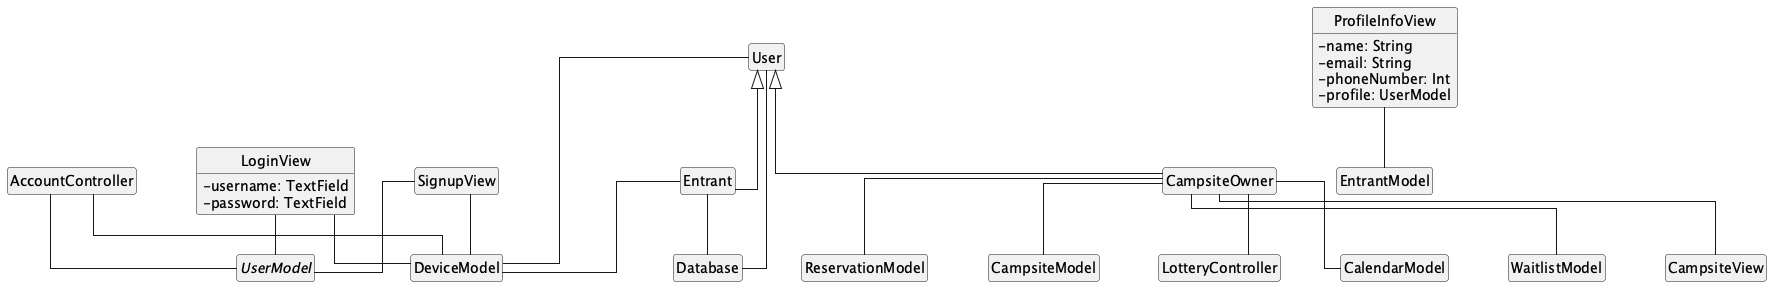

The diagram above was rendered by PlantUML. Its source (embedded in the PNG):
@startuml profile
!include style.puml

!include_once profile/UserModel.puml
!include_once profile/AccountController.puml
!include_once profile/LoginView.puml
!include_once profile/SignupView.puml
!include_once profile/ProfileInfoView.puml
!include_once profile/CampsiteOwner.puml
!include_once profile/Entrant.puml


' inheritance
User <|-- CampsiteOwner
User <|-- Entrant

' User collaborators
User -- Database
User -- DeviceModel

' AccountController collaborators
AccountController -- UserModel
AccountController -- DeviceModel

' LoginView collaborators
LoginView -- UserModel
LoginView -- DeviceModel

' SignupView collaborators
SignupView -- UserModel
SignupView -- DeviceModel

' ProfileInfoView collaborators
ProfileInfoView -- EntrantModel

' CampsiteOwner collaborators
CampsiteOwner -- CampsiteModel
CampsiteOwner -- LotteryController
CampsiteOwner -- CalendarModel
CampsiteOwner -- WaitlistModel
CampsiteOwner -- CampsiteView
CampsiteOwner -- ReservationModel

' Entrant collaborators
Entrant -- Database
Entrant -- DeviceModel

@enduml